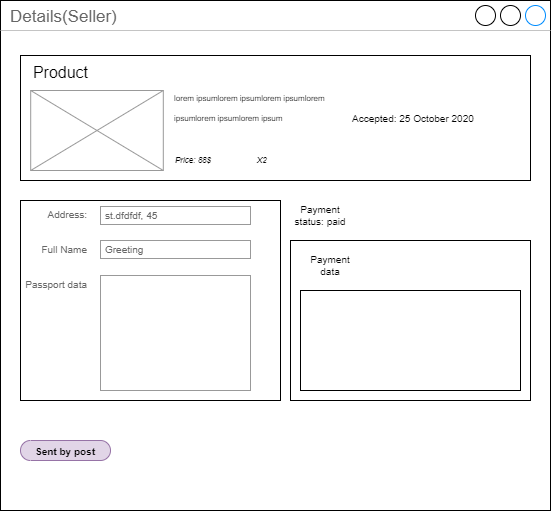

The diagram above was exported from draw.io. Its source (the exported page's mxGraphModel, read from the mxfile embedded in the PNG):
<mxGraphModel dx="4675" dy="1313" grid="1" gridSize="10" guides="1" tooltips="1" connect="1" arrows="1" fold="1" page="1" pageScale="1" pageWidth="1920" pageHeight="1200" math="0" shadow="0">
  <root>
    <mxCell id="0" />
    <mxCell id="1" parent="0" />
    <mxCell id="2" value="Details(Seller)" style="strokeWidth=1;shadow=0;dashed=0;align=center;html=1;shape=mxgraph.mockup.containers.window;align=left;verticalAlign=top;spacingLeft=8;strokeColor2=#008cff;strokeColor3=#c4c4c4;fontColor=#666666;mainText=;fontSize=17;labelBackgroundColor=none;" vertex="1" parent="1">
      <mxGeometry x="-390" y="2130" width="550" height="510" as="geometry" />
    </mxCell>
    <mxCell id="3" value="" style="group" vertex="1" connectable="0" parent="1">
      <mxGeometry x="-370" y="2180" width="510" height="130" as="geometry" />
    </mxCell>
    <mxCell id="4" value="" style="rounded=0;whiteSpace=wrap;html=1;fontSize=36;fontColor=#000000;" vertex="1" parent="3">
      <mxGeometry y="5" width="510" height="125" as="geometry" />
    </mxCell>
    <mxCell id="5" value="ee" style="verticalLabelPosition=bottom;shadow=0;dashed=0;align=center;html=1;verticalAlign=top;strokeWidth=1;shape=mxgraph.mockup.graphics.simpleIcon;strokeColor=#999999;fillColor=#ffffff;fontSize=10;fontColor=#FFFFFF;" vertex="1" parent="3">
      <mxGeometry x="10.2" y="40" width="132.6" height="80" as="geometry" />
    </mxCell>
    <mxCell id="6" value="&lt;font style=&quot;font-size: 16px&quot;&gt;Product&lt;/font&gt;" style="text;html=1;strokeColor=none;fillColor=none;align=center;verticalAlign=middle;whiteSpace=wrap;rounded=0;fontSize=36;fontColor=#000000;" vertex="1" parent="3">
      <mxGeometry x="10.2" width="61.2" height="30" as="geometry" />
    </mxCell>
    <mxCell id="7" value="&lt;div style=&quot;text-align: left&quot;&gt;&lt;span style=&quot;font-size: 8px&quot;&gt;lorem ipsum&lt;/span&gt;&lt;span style=&quot;font-size: 8px&quot;&gt;lorem ipsumlorem ipsumlorem ipsumlorem ipsumlorem ipsum&lt;/span&gt;&lt;/div&gt;" style="text;html=1;strokeColor=none;fillColor=none;align=center;verticalAlign=middle;whiteSpace=wrap;rounded=0;fontSize=16;fontColor=#000000;" vertex="1" parent="3">
      <mxGeometry x="153" y="20" width="153" height="70" as="geometry" />
    </mxCell>
    <mxCell id="8" value="&lt;i&gt;Priсe: 88$&lt;/i&gt;" style="text;html=1;strokeColor=none;fillColor=none;align=left;verticalAlign=middle;whiteSpace=wrap;rounded=0;fontSize=8;fontColor=#000000;" vertex="1" parent="3">
      <mxGeometry x="153" y="100" width="61.2" height="20" as="geometry" />
    </mxCell>
    <mxCell id="9" value="&lt;i&gt;X2&lt;/i&gt;" style="text;html=1;strokeColor=none;fillColor=none;align=left;verticalAlign=middle;whiteSpace=wrap;rounded=0;fontSize=8;fontColor=#000000;" vertex="1" parent="3">
      <mxGeometry x="234.6" y="100" width="61.2" height="20" as="geometry" />
    </mxCell>
    <mxCell id="10" value="Accepted: 25 October 2020&lt;br&gt;" style="text;html=1;strokeColor=none;fillColor=none;align=left;verticalAlign=middle;whiteSpace=wrap;rounded=0;fontSize=10;" vertex="1" parent="3">
      <mxGeometry x="330" y="17.5" width="173.4" height="100" as="geometry" />
    </mxCell>
    <mxCell id="11" value="" style="rounded=0;whiteSpace=wrap;html=1;fontSize=10;fontColor=#000000;" vertex="1" parent="1">
      <mxGeometry x="-100" y="2370" width="240" height="160" as="geometry" />
    </mxCell>
    <mxCell id="12" value="Payment data" style="text;html=1;strokeColor=none;fillColor=none;align=center;verticalAlign=middle;whiteSpace=wrap;rounded=0;fontSize=10;fontColor=#000000;" vertex="1" parent="1">
      <mxGeometry x="-90" y="2380" width="60" height="30" as="geometry" />
    </mxCell>
    <mxCell id="13" value="" style="rounded=0;whiteSpace=wrap;html=1;fontSize=10;fontColor=#000000;fillColor=default;" vertex="1" parent="1">
      <mxGeometry x="-90" y="2420" width="220" height="100" as="geometry" />
    </mxCell>
    <mxCell id="14" value="" style="group" vertex="1" connectable="0" parent="1">
      <mxGeometry x="-370" y="2330" width="260" height="200" as="geometry" />
    </mxCell>
    <mxCell id="15" value="Address:" style="strokeWidth=1;shadow=0;dashed=0;align=center;html=1;shape=mxgraph.mockup.forms.anchor;align=right;spacingRight=2;fontColor=#666666;fontSize=10;" vertex="1" parent="14">
      <mxGeometry x="20" y="5" width="50" height="18" as="geometry" />
    </mxCell>
    <mxCell id="16" value="st.dfdfdf, 45" style="strokeWidth=1;shadow=0;dashed=0;align=center;html=1;shape=mxgraph.mockup.forms.rrect;fillColor=#ffffff;rSize=0;fontColor=#666666;align=left;spacingLeft=3;strokeColor=#999999;fontSize=10;" vertex="1" parent="14">
      <mxGeometry x="80" y="6" width="150" height="18" as="geometry" />
    </mxCell>
    <mxCell id="17" value="Full Name" style="strokeWidth=1;shadow=0;dashed=0;align=center;html=1;shape=mxgraph.mockup.forms.anchor;align=right;spacingRight=2;fontColor=#666666;fontSize=10;" vertex="1" parent="14">
      <mxGeometry x="20" y="40" width="50" height="18" as="geometry" />
    </mxCell>
    <mxCell id="18" value="Passport data" style="strokeWidth=1;shadow=0;dashed=0;align=center;html=1;shape=mxgraph.mockup.forms.anchor;align=right;spacingRight=2;fontColor=#666666;fontSize=10;" vertex="1" parent="14">
      <mxGeometry x="20" y="75" width="50" height="18" as="geometry" />
    </mxCell>
    <mxCell id="19" value="" style="strokeWidth=1;shadow=0;dashed=0;align=center;html=1;shape=mxgraph.mockup.forms.rrect;fillColor=#ffffff;rSize=0;fontColor=#666666;align=left;spacingLeft=3;strokeColor=#999999;fontSize=10;" vertex="1" parent="14">
      <mxGeometry x="80" y="75" width="150" height="115" as="geometry" />
    </mxCell>
    <mxCell id="20" value="Greeting" style="strokeWidth=1;shadow=0;dashed=0;align=center;html=1;shape=mxgraph.mockup.forms.rrect;fillColor=#ffffff;rSize=0;fontColor=#666666;align=left;spacingLeft=3;strokeColor=#999999;fontSize=10;" vertex="1" parent="14">
      <mxGeometry x="80" y="40" width="150" height="18" as="geometry" />
    </mxCell>
    <mxCell id="21" value="" style="rounded=0;whiteSpace=wrap;html=1;fontSize=10;fontColor=#000000;fillColor=none;" vertex="1" parent="14">
      <mxGeometry width="260" height="200" as="geometry" />
    </mxCell>
    <mxCell id="22" value="Payment status: paid" style="text;html=1;strokeColor=none;fillColor=none;align=center;verticalAlign=middle;whiteSpace=wrap;rounded=0;fontSize=10;" vertex="1" parent="1">
      <mxGeometry x="-100" y="2330" width="60" height="30" as="geometry" />
    </mxCell>
    <mxCell id="23" value="&lt;font style=&quot;font-size: 10px&quot;&gt;Sent by post&lt;/font&gt;" style="strokeWidth=1;shadow=0;dashed=0;align=center;html=1;shape=mxgraph.mockup.buttons.button;strokeColor=#9673a6;mainText=;buttonStyle=round;fontSize=17;fontStyle=1;fillColor=#e1d5e7;whiteSpace=wrap;" vertex="1" parent="1">
      <mxGeometry x="-370" y="2570" width="90" height="20" as="geometry" />
    </mxCell>
  </root>
</mxGraphModel>